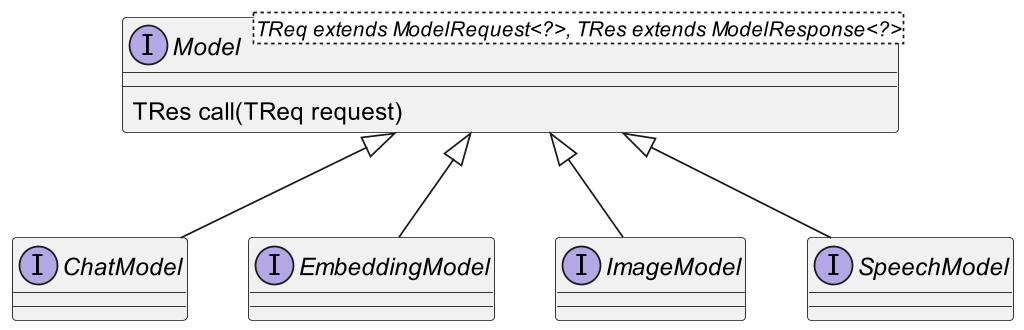

The diagram above was rendered by PlantUML. Its source (embedded in the PNG):
@startuml
'https://plantuml.com/class-diagram

scale 1024 width

interface Model<TReq extends ModelRequest<?>, TRes extends ModelResponse<?>> {
  TRes call(TReq request)
}
interface ChatModel
interface EmbeddingModel
interface ImageModel
interface SpeechModel

Model <|-- ChatModel
Model <|-- EmbeddingModel
Model <|-- ImageModel
Model <|-- SpeechModel

@enduml